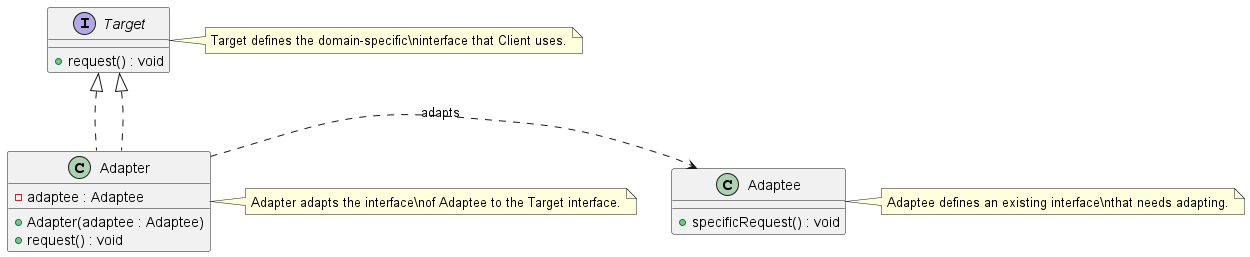

The diagram above was rendered by PlantUML. Its source (embedded in the PNG):
@startuml AdapterPatternClassDiagram

' Target Interface
interface Target {
  +request() : void
}

' Adaptee Class
class Adaptee {
  +specificRequest() : void
}

' Adapter Class
class Adapter implements Target {
  -adaptee : Adaptee
  +Adapter(adaptee : Adaptee)
  +request() : void
}

' Relationships
Adapter .right.> Adaptee : adapts
Target <|.. Adapter

note right of Target
  Target defines the domain-specific\ninterface that Client uses.
end note

note right of Adaptee
  Adaptee defines an existing interface\nthat needs adapting.
end note

note right of Adapter
  Adapter adapts the interface\nof Adaptee to the Target interface.
end note

@enduml